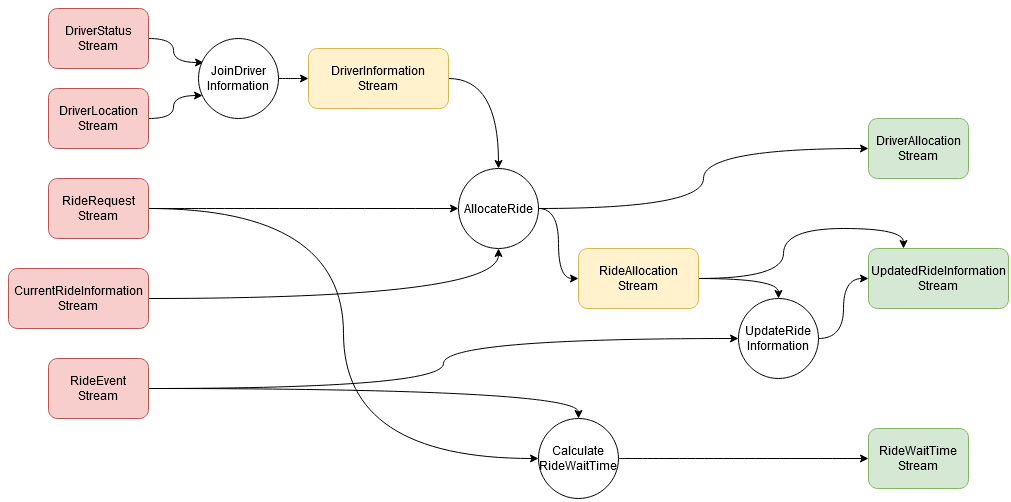

The diagram above was exported from draw.io. Its source (the exported page's mxGraphModel, read from the mxfile embedded in the PNG):
<mxGraphModel dx="1730" dy="912" grid="1" gridSize="10" guides="1" tooltips="1" connect="1" arrows="1" fold="1" page="1" pageScale="1" pageWidth="827" pageHeight="1169" math="0" shadow="0">
  <root>
    <mxCell id="4Mr2wlzXXOWDCBjTAqtr-0" />
    <mxCell id="4Mr2wlzXXOWDCBjTAqtr-1" parent="4Mr2wlzXXOWDCBjTAqtr-0" />
    <mxCell id="4Mr2wlzXXOWDCBjTAqtr-30" style="edgeStyle=orthogonalEdgeStyle;orthogonalLoop=1;jettySize=auto;html=1;entryX=0.063;entryY=0.3;entryDx=0;entryDy=0;entryPerimeter=0;curved=1;" edge="1" parent="4Mr2wlzXXOWDCBjTAqtr-1" source="4Mr2wlzXXOWDCBjTAqtr-13" target="4Mr2wlzXXOWDCBjTAqtr-23">
      <mxGeometry relative="1" as="geometry" />
    </mxCell>
    <mxCell id="4Mr2wlzXXOWDCBjTAqtr-13" value="&lt;div&gt;DriverStatus&lt;/div&gt;&lt;div&gt;Stream&lt;/div&gt;" style="rounded=1;whiteSpace=wrap;html=1;fillColor=#f8cecc;strokeColor=#b85450;" vertex="1" parent="4Mr2wlzXXOWDCBjTAqtr-1">
      <mxGeometry x="40" y="80" width="100" height="60" as="geometry" />
    </mxCell>
    <mxCell id="4Mr2wlzXXOWDCBjTAqtr-31" style="edgeStyle=orthogonalEdgeStyle;curved=1;orthogonalLoop=1;jettySize=auto;html=1;entryX=0.05;entryY=0.713;entryDx=0;entryDy=0;entryPerimeter=0;" edge="1" parent="4Mr2wlzXXOWDCBjTAqtr-1" source="4Mr2wlzXXOWDCBjTAqtr-14" target="4Mr2wlzXXOWDCBjTAqtr-23">
      <mxGeometry relative="1" as="geometry" />
    </mxCell>
    <mxCell id="4Mr2wlzXXOWDCBjTAqtr-14" value="&lt;div&gt;DriverLocation&lt;/div&gt;&lt;div&gt;Stream&lt;/div&gt;" style="rounded=1;whiteSpace=wrap;html=1;fillColor=#f8cecc;strokeColor=#b85450;" vertex="1" parent="4Mr2wlzXXOWDCBjTAqtr-1">
      <mxGeometry x="40" y="160" width="100" height="60" as="geometry" />
    </mxCell>
    <mxCell id="4Mr2wlzXXOWDCBjTAqtr-35" style="edgeStyle=orthogonalEdgeStyle;curved=1;orthogonalLoop=1;jettySize=auto;html=1;" edge="1" parent="4Mr2wlzXXOWDCBjTAqtr-1" source="4Mr2wlzXXOWDCBjTAqtr-15" target="4Mr2wlzXXOWDCBjTAqtr-24">
      <mxGeometry relative="1" as="geometry" />
    </mxCell>
    <mxCell id="4Mr2wlzXXOWDCBjTAqtr-40" style="edgeStyle=orthogonalEdgeStyle;curved=1;orthogonalLoop=1;jettySize=auto;html=1;entryX=0;entryY=0.5;entryDx=0;entryDy=0;" edge="1" parent="4Mr2wlzXXOWDCBjTAqtr-1" source="4Mr2wlzXXOWDCBjTAqtr-15" target="4Mr2wlzXXOWDCBjTAqtr-26">
      <mxGeometry relative="1" as="geometry" />
    </mxCell>
    <mxCell id="4Mr2wlzXXOWDCBjTAqtr-15" value="&lt;div&gt;RideRequest&lt;/div&gt;&lt;div&gt;Stream&lt;/div&gt;" style="rounded=1;whiteSpace=wrap;html=1;fillColor=#f8cecc;strokeColor=#b85450;" vertex="1" parent="4Mr2wlzXXOWDCBjTAqtr-1">
      <mxGeometry x="40" y="250" width="100" height="60" as="geometry" />
    </mxCell>
    <mxCell id="4Mr2wlzXXOWDCBjTAqtr-38" style="edgeStyle=orthogonalEdgeStyle;curved=1;orthogonalLoop=1;jettySize=auto;html=1;" edge="1" parent="4Mr2wlzXXOWDCBjTAqtr-1" source="4Mr2wlzXXOWDCBjTAqtr-16" target="4Mr2wlzXXOWDCBjTAqtr-25">
      <mxGeometry relative="1" as="geometry" />
    </mxCell>
    <mxCell id="4Mr2wlzXXOWDCBjTAqtr-39" style="edgeStyle=orthogonalEdgeStyle;curved=1;orthogonalLoop=1;jettySize=auto;html=1;entryX=0.5;entryY=0;entryDx=0;entryDy=0;" edge="1" parent="4Mr2wlzXXOWDCBjTAqtr-1" source="4Mr2wlzXXOWDCBjTAqtr-16" target="4Mr2wlzXXOWDCBjTAqtr-26">
      <mxGeometry relative="1" as="geometry" />
    </mxCell>
    <mxCell id="4Mr2wlzXXOWDCBjTAqtr-16" value="&lt;div&gt;RideEvent&lt;/div&gt;&lt;div&gt;Stream&lt;/div&gt;" style="rounded=1;whiteSpace=wrap;html=1;fillColor=#f8cecc;strokeColor=#b85450;" vertex="1" parent="4Mr2wlzXXOWDCBjTAqtr-1">
      <mxGeometry x="40" y="430" width="100" height="60" as="geometry" />
    </mxCell>
    <mxCell id="4Mr2wlzXXOWDCBjTAqtr-33" style="edgeStyle=orthogonalEdgeStyle;curved=1;orthogonalLoop=1;jettySize=auto;html=1;" edge="1" parent="4Mr2wlzXXOWDCBjTAqtr-1" source="4Mr2wlzXXOWDCBjTAqtr-17" target="4Mr2wlzXXOWDCBjTAqtr-24">
      <mxGeometry relative="1" as="geometry" />
    </mxCell>
    <mxCell id="4Mr2wlzXXOWDCBjTAqtr-17" value="&lt;div&gt;CurrentRideInformation&lt;/div&gt;&lt;div&gt;Stream&lt;/div&gt;" style="rounded=1;whiteSpace=wrap;html=1;fillColor=#f8cecc;strokeColor=#b85450;" vertex="1" parent="4Mr2wlzXXOWDCBjTAqtr-1">
      <mxGeometry y="340" width="140" height="60" as="geometry" />
    </mxCell>
    <mxCell id="4Mr2wlzXXOWDCBjTAqtr-34" style="edgeStyle=orthogonalEdgeStyle;curved=1;orthogonalLoop=1;jettySize=auto;html=1;" edge="1" parent="4Mr2wlzXXOWDCBjTAqtr-1" source="4Mr2wlzXXOWDCBjTAqtr-18" target="4Mr2wlzXXOWDCBjTAqtr-24">
      <mxGeometry relative="1" as="geometry" />
    </mxCell>
    <mxCell id="4Mr2wlzXXOWDCBjTAqtr-18" value="&lt;div&gt;DriverInformation&lt;/div&gt;&lt;div&gt;Stream&lt;/div&gt;" style="rounded=1;whiteSpace=wrap;html=1;fillColor=#fff2cc;strokeColor=#d6b656;" vertex="1" parent="4Mr2wlzXXOWDCBjTAqtr-1">
      <mxGeometry x="300" y="120" width="140" height="60" as="geometry" />
    </mxCell>
    <mxCell id="4Mr2wlzXXOWDCBjTAqtr-37" style="edgeStyle=orthogonalEdgeStyle;curved=1;orthogonalLoop=1;jettySize=auto;html=1;entryX=0.5;entryY=0;entryDx=0;entryDy=0;" edge="1" parent="4Mr2wlzXXOWDCBjTAqtr-1" source="4Mr2wlzXXOWDCBjTAqtr-19" target="4Mr2wlzXXOWDCBjTAqtr-25">
      <mxGeometry relative="1" as="geometry" />
    </mxCell>
    <mxCell id="4Mr2wlzXXOWDCBjTAqtr-43" style="edgeStyle=orthogonalEdgeStyle;curved=1;orthogonalLoop=1;jettySize=auto;html=1;entryX=0.25;entryY=0;entryDx=0;entryDy=0;" edge="1" parent="4Mr2wlzXXOWDCBjTAqtr-1" source="4Mr2wlzXXOWDCBjTAqtr-19" target="4Mr2wlzXXOWDCBjTAqtr-20">
      <mxGeometry relative="1" as="geometry" />
    </mxCell>
    <mxCell id="4Mr2wlzXXOWDCBjTAqtr-19" value="&lt;div&gt;RideAllocation&lt;/div&gt;&lt;div&gt;Stream&lt;/div&gt;" style="rounded=1;whiteSpace=wrap;html=1;fillColor=#fff2cc;strokeColor=#d6b656;" vertex="1" parent="4Mr2wlzXXOWDCBjTAqtr-1">
      <mxGeometry x="570" y="320" width="120" height="60" as="geometry" />
    </mxCell>
    <mxCell id="4Mr2wlzXXOWDCBjTAqtr-20" value="&lt;div&gt;UpdatedRideInformation&lt;/div&gt;&lt;div&gt;Stream&lt;/div&gt;" style="rounded=1;whiteSpace=wrap;html=1;fillColor=#d5e8d4;strokeColor=#82b366;" vertex="1" parent="4Mr2wlzXXOWDCBjTAqtr-1">
      <mxGeometry x="860" y="320" width="140" height="60" as="geometry" />
    </mxCell>
    <mxCell id="4Mr2wlzXXOWDCBjTAqtr-21" value="&lt;div&gt;RideWaitTime&lt;/div&gt;&lt;div&gt;Stream&lt;/div&gt;" style="rounded=1;whiteSpace=wrap;html=1;fillColor=#d5e8d4;strokeColor=#82b366;" vertex="1" parent="4Mr2wlzXXOWDCBjTAqtr-1">
      <mxGeometry x="860" y="500" width="100" height="60" as="geometry" />
    </mxCell>
    <mxCell id="4Mr2wlzXXOWDCBjTAqtr-22" value="&lt;div&gt;DriverAllocation&lt;/div&gt;&lt;div&gt;Stream&lt;/div&gt;" style="rounded=1;whiteSpace=wrap;html=1;fillColor=#d5e8d4;strokeColor=#82b366;" vertex="1" parent="4Mr2wlzXXOWDCBjTAqtr-1">
      <mxGeometry x="860" y="190" width="100" height="60" as="geometry" />
    </mxCell>
    <mxCell id="4Mr2wlzXXOWDCBjTAqtr-32" style="edgeStyle=orthogonalEdgeStyle;curved=1;orthogonalLoop=1;jettySize=auto;html=1;entryX=0;entryY=0.5;entryDx=0;entryDy=0;" edge="1" parent="4Mr2wlzXXOWDCBjTAqtr-1" source="4Mr2wlzXXOWDCBjTAqtr-23" target="4Mr2wlzXXOWDCBjTAqtr-18">
      <mxGeometry relative="1" as="geometry" />
    </mxCell>
    <mxCell id="4Mr2wlzXXOWDCBjTAqtr-23" value="&lt;div&gt;JoinDriver&lt;/div&gt;&lt;div&gt;Information&lt;/div&gt;" style="ellipse;whiteSpace=wrap;html=1;aspect=fixed;" vertex="1" parent="4Mr2wlzXXOWDCBjTAqtr-1">
      <mxGeometry x="190" y="110" width="80" height="80" as="geometry" />
    </mxCell>
    <mxCell id="4Mr2wlzXXOWDCBjTAqtr-36" style="edgeStyle=orthogonalEdgeStyle;curved=1;orthogonalLoop=1;jettySize=auto;html=1;" edge="1" parent="4Mr2wlzXXOWDCBjTAqtr-1" source="4Mr2wlzXXOWDCBjTAqtr-24" target="4Mr2wlzXXOWDCBjTAqtr-19">
      <mxGeometry relative="1" as="geometry" />
    </mxCell>
    <mxCell id="4Mr2wlzXXOWDCBjTAqtr-41" style="edgeStyle=orthogonalEdgeStyle;curved=1;orthogonalLoop=1;jettySize=auto;html=1;entryX=0;entryY=0.5;entryDx=0;entryDy=0;" edge="1" parent="4Mr2wlzXXOWDCBjTAqtr-1" source="4Mr2wlzXXOWDCBjTAqtr-24" target="4Mr2wlzXXOWDCBjTAqtr-22">
      <mxGeometry relative="1" as="geometry" />
    </mxCell>
    <mxCell id="4Mr2wlzXXOWDCBjTAqtr-24" value="AllocateRide" style="ellipse;whiteSpace=wrap;html=1;aspect=fixed;" vertex="1" parent="4Mr2wlzXXOWDCBjTAqtr-1">
      <mxGeometry x="450" y="240" width="80" height="80" as="geometry" />
    </mxCell>
    <mxCell id="4Mr2wlzXXOWDCBjTAqtr-42" style="edgeStyle=orthogonalEdgeStyle;curved=1;orthogonalLoop=1;jettySize=auto;html=1;" edge="1" parent="4Mr2wlzXXOWDCBjTAqtr-1" source="4Mr2wlzXXOWDCBjTAqtr-25" target="4Mr2wlzXXOWDCBjTAqtr-20">
      <mxGeometry relative="1" as="geometry" />
    </mxCell>
    <mxCell id="4Mr2wlzXXOWDCBjTAqtr-25" value="&lt;div&gt;UpdateRide&lt;/div&gt;&lt;div&gt;Information&lt;br&gt;&lt;/div&gt;" style="ellipse;whiteSpace=wrap;html=1;aspect=fixed;" vertex="1" parent="4Mr2wlzXXOWDCBjTAqtr-1">
      <mxGeometry x="730" y="370" width="80" height="80" as="geometry" />
    </mxCell>
    <mxCell id="4Mr2wlzXXOWDCBjTAqtr-44" style="edgeStyle=orthogonalEdgeStyle;curved=1;orthogonalLoop=1;jettySize=auto;html=1;" edge="1" parent="4Mr2wlzXXOWDCBjTAqtr-1" source="4Mr2wlzXXOWDCBjTAqtr-26" target="4Mr2wlzXXOWDCBjTAqtr-21">
      <mxGeometry relative="1" as="geometry" />
    </mxCell>
    <mxCell id="4Mr2wlzXXOWDCBjTAqtr-26" value="&lt;div&gt;Calculate&lt;/div&gt;&lt;div&gt;RideWaitTime&lt;br&gt;&lt;/div&gt;" style="ellipse;whiteSpace=wrap;html=1;aspect=fixed;" vertex="1" parent="4Mr2wlzXXOWDCBjTAqtr-1">
      <mxGeometry x="530" y="490" width="80" height="80" as="geometry" />
    </mxCell>
  </root>
</mxGraphModel>